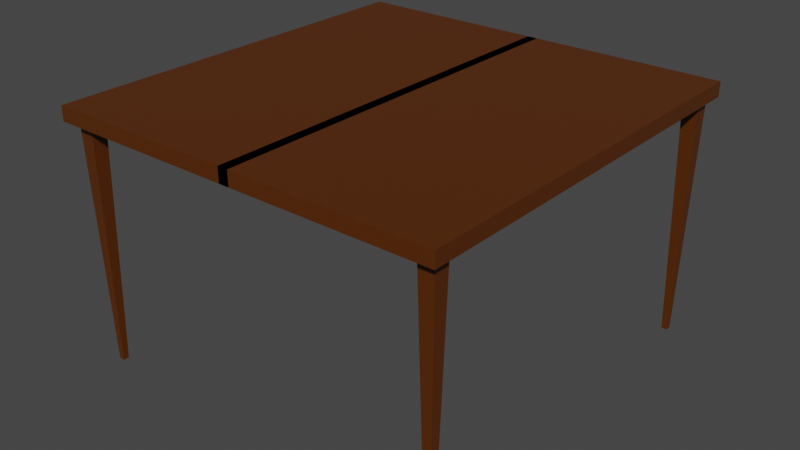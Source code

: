 # Source: table.blend  (saved by Blender 2.82.7; exported with 4.5.12 LTS)
import bpy
from mathutils import Matrix  # noqa: F401  (used for matrix-valued properties, if any)

bpy.ops.wm.read_factory_settings(use_empty=True)
scene = bpy.context.scene
scene.name = 'Scene'

# ---- collections
col_collection = bpy.data.collections.new('Collection'); scene.collection.children.link(col_collection)

# ---- materials (node trees are filled in below, after node groups)
mat_material = bpy.data.materials.new('Material')
mat_material.alpha_threshold = 0.0
mat_material.use_transparent_shadow = False
mat_material.line_color = (0.0, 0.0, 0.0, 1.0)

# ---- material node trees
mat_material.use_nodes = True; mat_material.node_tree.nodes.clear()
_N = mat_material.node_tree.nodes; _L = mat_material.node_tree.links
n0 = _N.new('ShaderNodeOutputMaterial'); n0.name = 'Material Output'; n0.location = (300, 300)
n1 = _N.new('ShaderNodeBsdfPrincipled'); n1.name = 'Principled BSDF'; n1.location = (10, 300)
n1.distribution = 'GGX'
n1.subsurface_method = 'BURLEY'
n1.inputs[0].default_value = (0.09707, 0.02366, 0.0, 1.0)
n1.inputs[2].default_value = 0.4
n1.inputs[3].default_value = 1.45
n1.inputs[27].default_value = (0.0, 0.0, 0.0, 1.0)
n1.inputs[28].default_value = 1.0
_L.new(n1.outputs[0], n0.inputs[0])
n0.is_active_output = True

# ---- world
world_world = bpy.data.worlds.new('World'); scene.world = world_world
world_world.use_nodes = True; world_world.node_tree.nodes.clear()
_N = world_world.node_tree.nodes; _L = world_world.node_tree.links
n0 = _N.new('ShaderNodeOutputWorld'); n0.name = 'World Output'; n0.location = (300, 300)
n1 = _N.new('ShaderNodeBackground'); n1.name = 'Background'; n1.location = (10, 300)
n1.inputs[0].default_value = (0.05088, 0.05088, 0.05088, 1.0)
_L.new(n1.outputs[0], n0.inputs[0])
n0.is_active_output = True
world_world.color = (0.05088, 0.05088, 0.05088)
world_world.use_sun_shadow = False
world_world.sun_shadow_jitter_overblur = 0.0

# ---- meshes
me_cube = bpy.data.meshes.new('Cube')
me_cube.from_pydata([(2.376, 2.437, 0.08756), (2.376, 2.437, -0.08756), (2.376, -2.437, 0.08756), (2.376, -2.437, -0.08756), (-0.06207, 2.437, -0.08756), (-0.06207, -2.437, 0.08756), (-0.06207, -2.437, -0.08756), (-0.06207, 2.437, 0.08756), (2.159, -2.255, -2.961), (2.1, -2.314, -0.07134), (2.159, -2.187, -2.961), (2.1, -2.128, -0.07134), (2.227, -2.255, -2.961), (2.285, -2.314, -0.07134), (2.227, -2.187, -2.961), (2.285, -2.128, -0.07134), (2.159, 2.22, -2.961), (2.1, 2.161, -0.07134), (2.159, 2.288, -2.961), (2.1, 2.346, -0.07134), (2.227, 2.22, -2.961), (2.285, 2.161, -0.07134), (2.227, 2.288, -2.961), (2.285, 2.346, -0.07134), (-2.376, 2.437, 0.08756), (-2.376, 2.437, -0.08756), (-2.376, -2.437, 0.08756), (-2.376, -2.437, -0.08756), (0.06207, 2.437, -0.08756), (0.06207, -2.437, 0.08756), (0.06207, -2.437, -0.08756), (0.06207, 2.437, 0.08756), (-2.159, -2.255, -2.961), (-2.1, -2.314, -0.07134), (-2.159, -2.187, -2.961), (-2.1, -2.128, -0.07134), (-2.227, -2.255, -2.961), (-2.285, -2.314, -0.07134), (-2.227, -2.187, -2.961), (-2.285, -2.128, -0.07134), (-2.159, 2.22, -2.961), (-2.1, 2.161, -0.07134), (-2.159, 2.288, -2.961), (-2.1, 2.346, -0.07134), (-2.227, 2.22, -2.961), (-2.285, 2.161, -0.07134), (-2.227, 2.288, -2.961), (-2.285, 2.346, -0.07134)], [], [(4, 1, 3, 6), (1, 0, 2, 3), (4, 7, 0, 1), (3, 2, 5, 6), (0, 7, 5, 2), (8, 9, 11, 10), (10, 11, 15, 14), (14, 15, 13, 12), (12, 13, 9, 8), (10, 14, 12, 8), (15, 11, 9, 13), (16, 17, 19, 18), (18, 19, 23, 22), (22, 23, 21, 20), (20, 21, 17, 16), (18, 22, 20, 16), (23, 19, 17, 21), (28, 30, 27, 25), (25, 27, 26, 24), (28, 25, 24, 31), (27, 30, 29, 26), (24, 26, 29, 31), (32, 34, 35, 33), (34, 38, 39, 35), (38, 36, 37, 39), (36, 32, 33, 37), (34, 32, 36, 38), (39, 37, 33, 35), (40, 42, 43, 41), (42, 46, 47, 43), (46, 44, 45, 47), (44, 40, 41, 45), (42, 40, 44, 46), (47, 45, 41, 43)])
_uv = me_cube.uv_layers.new(name='UVMap')
_uv.uv.foreach_set('vector', [0.25, 0.5, 0.375, 0.5, 0.375, 0.75, 0.25, 0.75, 0.375, 0.5, 0.625, 0.5, 0.625, 0.75, 0.375, 0.75, 0.375, 0.375, 0.625, 0.375, 0.625, 0.5, 0.375, 0.5, 0.375, 0.75, 0.625, 0.75, 0.625, 0.875, 0.375, 0.875, 0.625, 0.5, 0.75, 0.5, 0.75, 0.75, 0.625, 0.75, 0.375, 0.0, 0.625, 0.0, 0.625, 0.25, 0.375, 0.25, 0.375, 0.25, 0.625, 0.25, 0.625, 0.5, 0.375, 0.5, 0.375, 0.5, 0.625, 0.5, 0.625, 0.75, 0.375, 0.75, 0.375, 0.75, 0.625, 0.75, 0.625, 1.0, 0.375, 1.0, 0.125, 0.5, 0.375, 0.5, 0.375, 0.75, 0.125, 0.75, 0.625, 0.5, 0.875, 0.5, 0.875, 0.75, 0.625, 0.75, 0.375, 0.0, 0.625, 0.0, 0.625, 0.25, 0.375, 0.25, 0.375, 0.25, 0.625, 0.25, 0.625, 0.5, 0.375, 0.5, 0.375, 0.5, 0.625, 0.5, 0.625, 0.75, 0.375, 0.75, 0.375, 0.75, 0.625, 0.75, 0.625, 1.0, 0.375, 1.0, 0.125, 0.5, 0.375, 0.5, 0.375, 0.75, 0.125, 0.75, 0.625, 0.5, 0.875, 0.5, 0.875, 0.75, 0.625, 0.75, 0.25, 0.5, 0.25, 0.75, 0.375, 0.75, 0.375, 0.5, 0.375, 0.5, 0.375, 0.75, 0.625, 0.75, 0.625, 0.5, 0.375, 0.375, 0.375, 0.5, 0.625, 0.5, 0.625, 0.375, 0.375, 0.75, 0.375, 0.875, 0.625, 0.875, 0.625, 0.75, 0.625, 0.5, 0.625, 0.75, 0.75, 0.75, 0.75, 0.5, 0.375, 0.0, 0.375, 0.25, 0.625, 0.25, 0.625, 0.0, 0.375, 0.25, 0.375, 0.5, 0.625, 0.5, 0.625, 0.25, 0.375, 0.5, 0.375, 0.75, 0.625, 0.75, 0.625, 0.5, 0.375, 0.75, 0.375, 1.0, 0.625, 1.0, 0.625, 0.75, 0.125, 0.5, 0.125, 0.75, 0.375, 0.75, 0.375, 0.5, 0.625, 0.5, 0.625, 0.75, 0.875, 0.75, 0.875, 0.5, 0.375, 0.0, 0.375, 0.25, 0.625, 0.25, 0.625, 0.0, 0.375, 0.25, 0.375, 0.5, 0.625, 0.5, 0.625, 0.25, 0.375, 0.5, 0.375, 0.75, 0.625, 0.75, 0.625, 0.5, 0.375, 0.75, 0.375, 1.0, 0.625, 1.0, 0.625, 0.75, 0.125, 0.5, 0.125, 0.75, 0.375, 0.75, 0.375, 0.5, 0.625, 0.5, 0.625, 0.75, 0.875, 0.75, 0.875, 0.5])
me_cube.materials.append(mat_material)
me_cube.use_remesh_preserve_volume = False
me_cube.use_remesh_preserve_attributes = False
me_cube.use_mirror_vertex_groups = False
me_cube.update()

# ---- objects
ob_cube = bpy.data.objects.new('Cube', me_cube)

# ---- transforms, parenting, visibility, modifiers, constraints
ob_cube.location = (0.0, 0.0, 0.0)
ob_cube.lock_rotations_4d = False
ob_cube.empty_display_type = 'ARROWS'
ob_cube.lineart.crease_threshold = 0.0

# ---- collection membership
col_collection.objects.link(ob_cube)

# ---- scene / render settings (as saved in the file)
scene.frame_start = 1; scene.frame_end = 250; scene.frame_set(3)
scene.render.engine = 'BLENDER_EEVEE_NEXT'
scene.cycles.use_denoising = False
scene.cycles.samples = 128
scene.cycles.sampling_pattern = 'TABULATED_SOBOL'
scene.cycles.use_adaptive_sampling = False
scene.cycles.use_light_tree = False
scene.view_settings.view_transform = 'Filmic'
bpy.context.view_layer.update()

# ---- added for rendering (the .blend has no active camera and no usable light): camera, sun
cam_auto = bpy.data.cameras.new('AutoCamera')
cam_auto.lens = 50.0
cam_auto.sensor_width = 36.0
cam_auto.clip_end = 1000.0
ob_auto_camera = bpy.data.objects.new('AutoCamera', cam_auto)
scene.collection.objects.link(ob_auto_camera)
ob_auto_camera.location = (6.90078, -8.28094, 4.08375)
ob_auto_camera.rotation_euler = (1.09748, -7.21219e-08, 0.694738)
scene.camera = ob_auto_camera
light_auto_sun = bpy.data.lights.new('AutoSun', 'SUN')
light_auto_sun.energy = 3.0
light_auto_sun.angle = 0.0523599
ob_auto_sun = bpy.data.objects.new('AutoSun', light_auto_sun)
scene.collection.objects.link(ob_auto_sun)
ob_auto_sun.rotation_euler = (0.872665, 0.174533, 0.523599)
bpy.context.view_layer.update()
